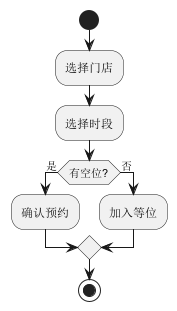

The diagram above was rendered by PlantUML. Its source (embedded in the PNG):
@startuml book_activity
start
:选择门店;
:选择时段;
if (有空位?) then (是)
  :确认预约;
else (否)
  :加入等位;
endif
stop
@enduml